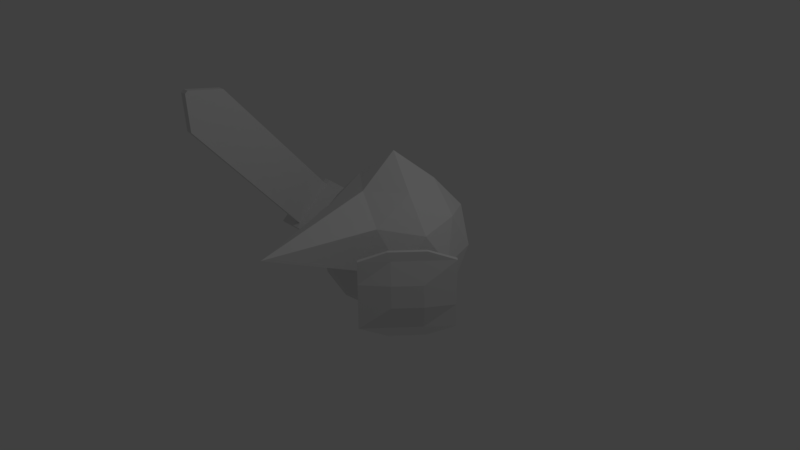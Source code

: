 # Source: enemy.blend  (saved by Blender 2.79.0; exported with 4.5.12 LTS)
import bpy
from mathutils import Matrix  # noqa: F401  (used for matrix-valued properties, if any)

bpy.ops.wm.read_factory_settings(use_empty=True)
scene = bpy.context.scene
scene.name = 'Scene'

# ---- collections
col_collection_1 = bpy.data.collections.new('Collection 1'); scene.collection.children.link(col_collection_1)

# ---- world
world_world = bpy.data.worlds.new('World'); scene.world = world_world
world_world.color = (0.05088, 0.05088, 0.05088)
world_world.use_sun_shadow = False
world_world.sun_shadow_jitter_overblur = 0.0
world_world.cycles.sampling_method = 'MANUAL'

# ---- cameras
cam_camera = bpy.data.cameras.new('Camera')
cam_camera.clip_end = 100.0
cam_camera.lens = 35.0
cam_camera.sensor_width = 32.0
cam_camera.sensor_height = 18.0
cam_camera.ortho_scale = 7.314
cam_camera.dof.focus_distance = 0.0
cam_camera.dof.aperture_fstop = 128.0

# ---- lights
light_lamp = bpy.data.lights.new('Lamp', 'POINT')
light_lamp.transmission_factor = 0.0
light_lamp.cutoff_distance = 30.0
light_lamp.energy = 100.0
light_lamp.shadow_buffer_clip_start = 1.001
light_lamp.shadow_soft_size = 0.1
light_lamp.shadow_maximum_resolution = 0.006
light_lamp.use_absolute_resolution = True

# ---- meshes
me_cube_002 = bpy.data.meshes.new('Cube.002')
me_cube_002.from_pydata([(-1.0, -1.0, -1.0), (-1.0, -1.0, 1.0), (-1.0, 1.0, -1.0), (-1.0, 1.0, 1.0), (1.0, -1.0, -1.0), (1.0, -1.0, 1.0), (1.0, 1.0, -1.0), (1.0, 1.0, 1.0), (-1.0, 1.0, -1.0), (-1.0, -1.0, -1.0), (-1.0, -1.0, 1.0), (-1.0, 1.0, 1.0), (1.0, 1.0, -1.0), (1.0, 1.0, 1.0), (1.0, -1.0, -1.0), (1.0, -1.0, 1.0), (-0.8014, 0.4007, -1.262), (0.8014, 0.4007, -1.262), (0.8014, -0.4007, -1.262), (-0.8014, -0.4007, -1.262), (0.8014, 0.4007, 1.262), (-0.8014, 0.4007, 1.262), (-0.8014, -0.4007, 1.262), (0.8014, -0.4007, 1.262), (-1.0, 0.3333, -1.0), (-1.0, -0.3333, -1.0), (-1.0, -1.0, -0.3333), (-1.0, -1.0, 0.3333), (-1.0, -0.3333, 1.0), (-1.0, 0.3333, 1.0), (-1.0, 1.0, 0.3333), (-1.0, 1.0, -0.3333), (-3.074, -0.3333, -0.3333), (-3.074, 0.3333, -0.3333), (-3.074, -0.3333, 0.3333), (-3.074, 0.3333, 0.3333)], [], [(35, 29, 3, 30), (2, 31, 30, 3, 7, 6), (6, 7, 5, 4), (4, 5, 1, 27, 26, 0), (2, 6, 12, 8), (5, 7, 13, 15), (3, 29, 28, 1, 10, 11), (1, 5, 15, 10), (0, 25, 24, 2, 8, 9), (6, 4, 14, 12), (7, 3, 11, 13), (4, 0, 9, 14), (16, 17, 18, 19), (12, 17, 16, 8), (14, 18, 17, 12), (9, 19, 18, 14), (8, 16, 19, 9), (20, 21, 22, 23), (11, 21, 20, 13), (10, 22, 21, 11), (15, 23, 22, 10), (13, 20, 23, 15), (24, 33, 31, 2), (33, 35, 30, 31), (0, 26, 32, 25), (25, 32, 33, 24), (26, 27, 34, 32), (32, 34, 35, 33), (27, 1, 28, 34), (34, 28, 29, 35)])
me_cube_002.use_remesh_preserve_volume = False
me_cube_002.use_remesh_preserve_attributes = False
me_cube_002.use_mirror_vertex_groups = False
me_cube_002.update()
me_icosphere_001 = bpy.data.meshes.new('Icosphere.001')
me_icosphere_001.from_pydata([(1.47, -1.293, 0.3329), (1.47, -1.293, -0.3329), (1.47, -0.6275, 0.3329), (1.47, -0.6275, -0.3329), (1.51, -1.293, -0.3329), (1.51, -1.293, 0.3329), (1.51, -0.6275, -0.3329), (1.51, -0.6275, 0.3329), (1.425, -1.02, 0.05968), (1.425, -0.9008, 0.05968), (1.425, -1.02, -0.05968), (1.425, -0.9008, -0.05968), (0.9178, -1.02, 0.05968), (0.9178, -0.9008, 0.05968), (0.9178, -1.02, -0.05968), (0.9178, -0.9008, -0.05968), (0.8646, -1.171, 0.2106), (0.8646, -0.7499, 0.2106), (0.8646, -1.171, -0.2106), (0.8646, -0.7499, -0.2106), (0.8287, -1.171, 0.2106), (0.8287, -0.7499, 0.2106), (0.8287, -1.171, -0.2106), (0.8287, -0.7499, -0.2106), (1.566, -0.9174, 0.3329), (1.566, -0.9174, -0.3329), (1.566, -1.004, -0.3329), (1.566, -1.004, 0.3329), (3.873, -0.9174, 0.3329), (3.873, -0.9174, -0.3329), (3.873, -1.004, -0.3329), (3.873, -1.004, 0.3329), (4.258, -0.9174, 0.02465), (4.258, -0.9174, -0.02465), (4.258, -1.004, -0.02465), (4.258, -1.004, 0.02465), (1.47, -1.293, 0.3329), (1.47, -0.6275, 0.3329), (1.47, -0.6275, -0.3329), (1.47, -1.293, -0.3329), (1.51, -0.6275, -0.3329), (1.51, -0.6275, 0.3329), (1.51, -1.293, -0.3329), (1.51, -1.293, 0.3329), (1.425, -1.02, 0.05968), (1.425, -0.9008, 0.05968), (1.425, -0.9008, -0.05968), (1.425, -1.02, -0.05968), (1.566, -1.004, -0.3329), (1.566, -0.9174, -0.3329), (1.566, -0.9174, 0.3329), (1.566, -1.004, 0.3329), (1.47, -0.6275, 0.3329), (1.47, -0.6275, -0.3329), (1.425, -0.9008, -0.05968), (1.425, -0.9008, 0.05968), (1.51, -0.6275, -0.3329), (1.566, -0.9174, -0.3329), (1.566, -1.004, -0.3329), (1.47, -0.6275, -0.3329), (1.425, -1.02, -0.05968), (1.425, -0.9008, -0.05968), (1.47, -1.293, 0.3329), (1.47, -0.6275, 0.3329), (1.425, -0.9008, 0.05968), (1.425, -1.02, 0.05968), (1.51, -1.293, 0.3329), (1.566, -1.004, 0.3329), (1.566, -0.9174, 0.3329), (1.51, -0.6275, 0.3329), (1.47, -0.6275, 0.3329), (1.47, -1.293, 0.3329), (1.51, -0.6275, -0.4065), (1.566, -0.9174, -0.4065), (1.566, -1.004, -0.4065), (1.51, -1.293, -0.4065), (1.47, -1.293, -0.4065), (1.47, -0.6275, -0.4065), (1.51, -1.293, 0.4065), (1.566, -1.004, 0.4065), (1.566, -0.9174, 0.4065), (1.51, -0.6275, 0.4065), (1.47, -0.6275, 0.4065), (1.47, -1.293, 0.4065)], [], [(5, 27, 51, 43), (3, 2, 7, 6), (5, 4, 26, 27), (39, 76, 75, 42), (30, 34, 35, 31, 27, 26), (1, 10, 47, 39), (11, 10, 14, 15), (1, 0, 8, 10), (26, 4, 42, 48), (0, 5, 43, 36), (12, 13, 17, 16), (8, 9, 13, 12), (9, 11, 15, 13), (10, 8, 12, 14), (17, 19, 23, 21), (13, 15, 19, 17), (14, 12, 16, 18), (15, 14, 18, 19), (22, 20, 21, 23), (18, 16, 20, 22), (19, 18, 22, 23), (16, 17, 21, 20), (28, 32, 33, 29, 25, 24), (6, 7, 24, 25), (30, 29, 33, 34), (26, 25, 29, 30), (24, 27, 31, 28), (33, 32, 35, 34), (28, 31, 35, 32), (8, 0, 36, 44), (42, 75, 74, 58, 48), (58, 74, 73, 57), (57, 73, 72, 56), (72, 73, 74, 75, 76, 77), (9, 8, 44, 45), (2, 3, 38, 37), (6, 25, 49, 40), (3, 6, 40, 38), (24, 7, 41, 50), (10, 11, 46, 47), (7, 2, 37, 41), (11, 9, 45, 46), (25, 26, 48, 49), (27, 24, 50, 51), (52, 53, 54, 55), (38, 53, 52, 37), (46, 54, 53, 38), (45, 55, 54, 46), (37, 52, 55, 45), (49, 57, 56, 40), (48, 58, 57, 49), (1, 39, 42, 4, 5, 0), (40, 56, 59, 38), (59, 77, 76, 39, 38), (47, 60, 39), (46, 61, 60, 47), (38, 61, 46), (62, 63, 64, 65), (37, 63, 62, 36), (45, 64, 63, 37), (44, 65, 64, 45), (36, 62, 65, 44), (51, 67, 66, 43), (50, 68, 67, 51), (41, 69, 68, 50), (37, 70, 69, 41), (36, 71, 70, 37), (43, 66, 71, 36), (56, 72, 77, 59), (78, 79, 80, 81, 82, 83), (67, 79, 78, 66), (68, 80, 79, 67), (69, 81, 80, 68), (70, 82, 81, 69), (71, 83, 82, 70), (66, 78, 83, 71), (39, 60, 61, 38)])
me_icosphere_001.use_remesh_preserve_volume = False
me_icosphere_001.use_remesh_preserve_attributes = False
me_icosphere_001.use_mirror_vertex_groups = False
me_icosphere_001.update()
me_icosphere = bpy.data.meshes.new('Icosphere')
me_icosphere.from_pydata([(0.0, 0.0, -1.0), (0.7236, -0.5257, -0.4472), (-0.2764, -0.8506, -0.4472), (-0.8944, 0.0, -0.4472), (-0.2764, 0.8506, -0.4472), (0.7236, 0.5257, -0.4472), (0.2764, -0.8246, 0.4472), (-0.7236, -0.5257, 0.4472), (-0.7236, 0.5257, 0.4472), (0.2764, 0.8767, 0.4472), (2.111, 0.0, 0.4472), (0.0, 0.0, 1.256), (-0.1625, -0.5, -0.8507), (0.4253, -0.309, -0.8507), (0.2629, -0.809, -0.5257), (0.8506, 0.0, -0.5257), (0.4253, 0.309, -0.8507), (-0.5257, 0.0, -0.8507), (-0.6882, -0.5, -0.5257), (-0.1625, 0.5, -0.8507), (-0.6882, 0.5, -0.5257), (0.2629, 0.809, -0.5257), (0.9511, -0.309, 0.0), (0.9511, 0.309, 0.0), (0.0, -1.0, 0.0), (0.5878, -0.809, 0.0), (-0.9511, -0.309, 0.0), (-0.5878, -0.809, 0.0), (-0.5878, 0.809, 0.0), (-0.9511, 0.309, 0.0), (0.5878, 0.809, 0.0), (0.0, 1.0, 0.0), (0.6882, -0.5, 0.5257), (-0.2629, -0.809, 0.5257), (-0.8506, 0.0, 0.5257), (-0.2629, 0.809, 0.5257), (0.6882, 0.4337, 0.5257), (0.1625, -0.474, 0.8507), (0.5257, 0.0, 0.8507), (-0.4253, -0.309, 0.8507), (-0.4253, 0.309, 0.8507), (0.1625, 0.4597, 0.8507)], [], [(0, 13, 12), (1, 13, 15), (0, 12, 17), (0, 17, 19), (0, 19, 16), (1, 15, 22), (2, 14, 24), (3, 18, 26), (4, 20, 28), (5, 21, 30), (1, 22, 25), (2, 24, 27), (3, 26, 29), (4, 28, 31), (5, 30, 23), (6, 32, 37), (7, 33, 39), (8, 34, 40), (9, 35, 41), (10, 36, 38), (38, 41, 11), (38, 36, 41), (36, 9, 41), (41, 40, 11), (41, 35, 40), (35, 8, 40), (40, 39, 11), (40, 34, 39), (34, 7, 39), (39, 37, 11), (39, 33, 37), (33, 6, 37), (37, 38, 11), (37, 32, 38), (32, 10, 38), (23, 36, 10), (23, 30, 36), (30, 9, 36), (31, 35, 9), (31, 28, 35), (28, 8, 35), (29, 34, 8), (29, 26, 34), (26, 7, 34), (27, 33, 7), (27, 24, 33), (24, 6, 33), (25, 32, 6), (25, 22, 32), (22, 10, 32), (30, 31, 9), (30, 21, 31), (21, 4, 31), (28, 29, 8), (28, 20, 29), (20, 3, 29), (26, 27, 7), (26, 18, 27), (18, 2, 27), (24, 25, 6), (24, 14, 25), (14, 1, 25), (22, 23, 10), (22, 15, 23), (15, 5, 23), (16, 21, 5), (16, 19, 21), (19, 4, 21), (19, 20, 4), (19, 17, 20), (17, 3, 20), (17, 18, 3), (17, 12, 18), (12, 2, 18), (15, 16, 5), (15, 13, 16), (13, 0, 16), (12, 14, 2), (12, 13, 14), (13, 1, 14)])
me_icosphere.use_remesh_preserve_volume = False
me_icosphere.use_remesh_preserve_attributes = False
me_icosphere.use_mirror_vertex_groups = False
me_icosphere.update()

# ---- objects
ob_shield = bpy.data.objects.new('Shield', me_cube_002)
ob_sword = bpy.data.objects.new('Sword', me_icosphere_001)
ob_body = bpy.data.objects.new('Body', me_icosphere)
ob_lamp = bpy.data.objects.new('Lamp', light_lamp)
ob_camera = bpy.data.objects.new('Camera', cam_camera)

# ---- transforms, parenting, visibility, modifiers, constraints
ob_shield.location = (1.021, -0.2995, -0.02776)
ob_shield.rotation_euler = (0.0, -0.0, -0.7)
ob_shield.scale = (-0.02774, 0.5889, 0.4551)
ob_shield.lineart.crease_threshold = 0.0
ob_sword.location = (-0.5459, 1.285, -1.038)
ob_sword.rotation_euler = (4.942e-08, -0.8467, -1.571)
ob_sword.lineart.crease_threshold = 0.0
ob_body.location = (-0.1041, 0.5291, -9.313e-10)
ob_body.rotation_euler = (0.0, -0.0, -1.571)
ob_body.lineart.crease_threshold = 0.0
ob_lamp.location = (4.076, 1.005, 5.904)
ob_lamp.rotation_euler = (0.6503, 0.05522, 1.866)
ob_lamp.lock_rotations_4d = False
ob_lamp.empty_display_type = 'ARROWS'
ob_lamp.color = (0.0, 0.0, 0.0, 0.0)
ob_lamp.lineart.crease_threshold = 0.0
ob_camera.location = (7.481, -6.508, 5.344)
ob_camera.rotation_euler = (1.109, 0.0, 0.8149)
ob_camera.lock_rotations_4d = False
ob_camera.empty_display_type = 'ARROWS'
ob_camera.color = (0.0, 0.0, 0.0, 0.0)
ob_camera.display_type = 'WIRE'
ob_camera.lineart.crease_threshold = 0.0

# ---- collection membership
col_collection_1.objects.link(ob_shield)
col_collection_1.objects.link(ob_sword)
col_collection_1.objects.link(ob_body)
col_collection_1.objects.link(ob_lamp)
col_collection_1.objects.link(ob_camera)

# ---- scene / render settings (as saved in the file)
scene.camera = ob_camera
scene.frame_start = 1; scene.frame_end = 250; scene.frame_set(1)
scene.render.engine = 'BLENDER_EEVEE_NEXT'
scene.render.resolution_percentage = 50
scene.render.dither_intensity = 0.0
scene.cycles.use_denoising = False
scene.cycles.samples = 128
scene.cycles.sampling_pattern = 'TABULATED_SOBOL'
scene.cycles.use_adaptive_sampling = False
scene.cycles.use_light_tree = False
scene.cycles.blur_glossy = 0.0
scene.cycles.sample_clamp_indirect = 0.0
scene.view_settings.view_transform = 'Standard'
bpy.context.view_layer.update()
